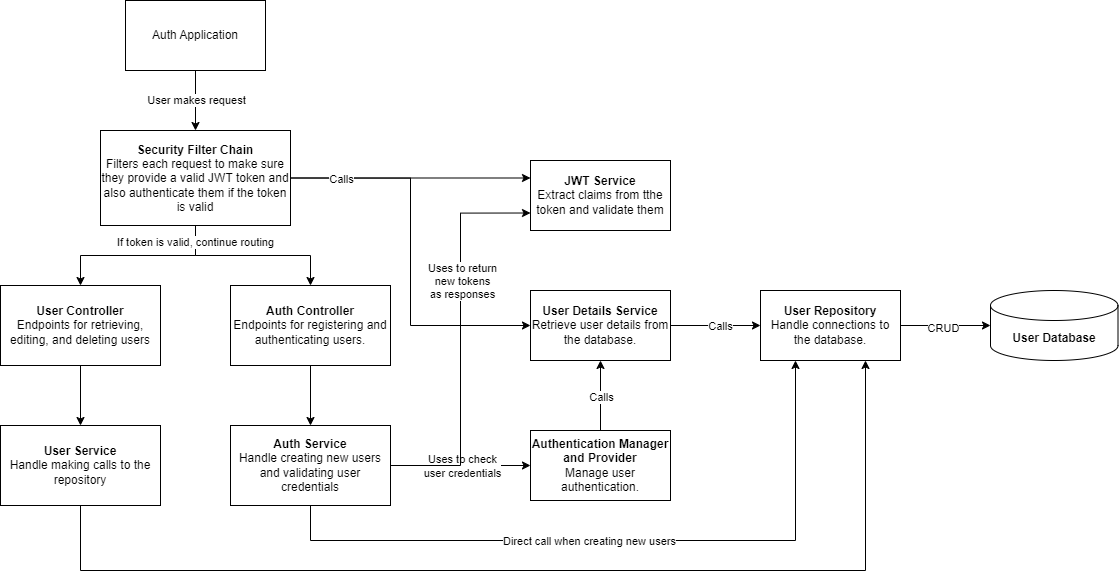

The diagram above was exported from draw.io. Its source (the exported page's mxGraphModel, read from the mxfile embedded in the PNG):
<mxGraphModel dx="1696" dy="1110" grid="1" gridSize="10" guides="1" tooltips="1" connect="1" arrows="1" fold="1" page="1" pageScale="1" pageWidth="2200" pageHeight="1400" math="0" shadow="0">
  <root>
    <mxCell id="0" />
    <mxCell id="1" parent="0" />
    <mxCell id="nsK4820INkCpJBPuqZzD-5" style="edgeStyle=orthogonalEdgeStyle;rounded=0;orthogonalLoop=1;jettySize=auto;html=1;exitX=0.5;exitY=1;exitDx=0;exitDy=0;entryX=0.5;entryY=0;entryDx=0;entryDy=0;" parent="1" source="nsK4820INkCpJBPuqZzD-3" target="nsK4820INkCpJBPuqZzD-4" edge="1">
      <mxGeometry relative="1" as="geometry" />
    </mxCell>
    <mxCell id="nsK4820INkCpJBPuqZzD-6" value="User makes request" style="edgeLabel;html=1;align=center;verticalAlign=middle;resizable=0;points=[];" parent="nsK4820INkCpJBPuqZzD-5" vertex="1" connectable="0">
      <mxGeometry x="-0.3741" y="-3" relative="1" as="geometry">
        <mxPoint x="3" y="11" as="offset" />
      </mxGeometry>
    </mxCell>
    <mxCell id="nsK4820INkCpJBPuqZzD-3" value="Auth Application" style="rounded=0;whiteSpace=wrap;html=1;" parent="1" vertex="1">
      <mxGeometry x="345" y="260" width="140" height="70" as="geometry" />
    </mxCell>
    <mxCell id="nsK4820INkCpJBPuqZzD-8" style="edgeStyle=orthogonalEdgeStyle;rounded=0;orthogonalLoop=1;jettySize=auto;html=1;exitX=1;exitY=0.5;exitDx=0;exitDy=0;entryX=0;entryY=0.25;entryDx=0;entryDy=0;" parent="1" source="nsK4820INkCpJBPuqZzD-4" target="nsK4820INkCpJBPuqZzD-7" edge="1">
      <mxGeometry relative="1" as="geometry" />
    </mxCell>
    <mxCell id="nsK4820INkCpJBPuqZzD-11" style="edgeStyle=orthogonalEdgeStyle;rounded=0;orthogonalLoop=1;jettySize=auto;html=1;exitX=1;exitY=0.5;exitDx=0;exitDy=0;entryX=0;entryY=0.5;entryDx=0;entryDy=0;" parent="1" source="nsK4820INkCpJBPuqZzD-4" target="nsK4820INkCpJBPuqZzD-10" edge="1">
      <mxGeometry relative="1" as="geometry" />
    </mxCell>
    <mxCell id="nsK4820INkCpJBPuqZzD-13" value="Calls" style="edgeLabel;html=1;align=center;verticalAlign=middle;resizable=0;points=[];" parent="nsK4820INkCpJBPuqZzD-11" vertex="1" connectable="0">
      <mxGeometry x="0.7899" relative="1" as="geometry">
        <mxPoint x="-149" y="-147" as="offset" />
      </mxGeometry>
    </mxCell>
    <mxCell id="nsK4820INkCpJBPuqZzD-18" style="edgeStyle=orthogonalEdgeStyle;rounded=0;orthogonalLoop=1;jettySize=auto;html=1;exitX=0.5;exitY=1;exitDx=0;exitDy=0;entryX=0.5;entryY=0;entryDx=0;entryDy=0;" parent="1" source="nsK4820INkCpJBPuqZzD-4" target="nsK4820INkCpJBPuqZzD-14" edge="1">
      <mxGeometry relative="1" as="geometry" />
    </mxCell>
    <mxCell id="nsK4820INkCpJBPuqZzD-32" style="edgeStyle=orthogonalEdgeStyle;rounded=0;orthogonalLoop=1;jettySize=auto;html=1;exitX=0.5;exitY=1;exitDx=0;exitDy=0;entryX=0.5;entryY=0;entryDx=0;entryDy=0;" parent="1" source="nsK4820INkCpJBPuqZzD-4" target="nsK4820INkCpJBPuqZzD-31" edge="1">
      <mxGeometry relative="1" as="geometry" />
    </mxCell>
    <mxCell id="nsK4820INkCpJBPuqZzD-33" value="If token is valid, continue routing" style="edgeLabel;html=1;align=center;verticalAlign=middle;resizable=0;points=[];" parent="nsK4820INkCpJBPuqZzD-32" vertex="1" connectable="0">
      <mxGeometry x="-0.8253" y="-1" relative="1" as="geometry">
        <mxPoint as="offset" />
      </mxGeometry>
    </mxCell>
    <mxCell id="nsK4820INkCpJBPuqZzD-4" value="&lt;b&gt;Security Filter Chain&lt;/b&gt;&lt;div&gt;Filters each request to make sure they provide a valid JWT token and also authenticate them if the token is valid&lt;/div&gt;" style="rounded=0;whiteSpace=wrap;html=1;" parent="1" vertex="1">
      <mxGeometry x="320" y="390" width="190" height="95" as="geometry" />
    </mxCell>
    <mxCell id="nsK4820INkCpJBPuqZzD-7" value="&lt;b&gt;JWT Service&lt;/b&gt;&lt;div&gt;Extract claims from tthe token and validate them&lt;/div&gt;" style="rounded=0;whiteSpace=wrap;html=1;" parent="1" vertex="1">
      <mxGeometry x="750" y="420" width="140" height="70" as="geometry" />
    </mxCell>
    <mxCell id="nsK4820INkCpJBPuqZzD-24" style="edgeStyle=orthogonalEdgeStyle;rounded=0;orthogonalLoop=1;jettySize=auto;html=1;exitX=1;exitY=0.5;exitDx=0;exitDy=0;entryX=0;entryY=0.5;entryDx=0;entryDy=0;" parent="1" source="nsK4820INkCpJBPuqZzD-10" target="nsK4820INkCpJBPuqZzD-23" edge="1">
      <mxGeometry relative="1" as="geometry" />
    </mxCell>
    <mxCell id="nsK4820INkCpJBPuqZzD-25" value="Calls" style="edgeLabel;html=1;align=center;verticalAlign=middle;resizable=0;points=[];" parent="nsK4820INkCpJBPuqZzD-24" vertex="1" connectable="0">
      <mxGeometry x="-0.1365" y="2" relative="1" as="geometry">
        <mxPoint x="11" y="2" as="offset" />
      </mxGeometry>
    </mxCell>
    <mxCell id="nsK4820INkCpJBPuqZzD-10" value="&lt;b&gt;User Details Service&lt;/b&gt;&lt;div&gt;Retrieve user details from the database.&lt;/div&gt;" style="rounded=0;whiteSpace=wrap;html=1;" parent="1" vertex="1">
      <mxGeometry x="750" y="550" width="140" height="70" as="geometry" />
    </mxCell>
    <mxCell id="nsK4820INkCpJBPuqZzD-28" style="edgeStyle=orthogonalEdgeStyle;rounded=0;orthogonalLoop=1;jettySize=auto;html=1;exitX=0.5;exitY=1;exitDx=0;exitDy=0;entryX=0.5;entryY=0;entryDx=0;entryDy=0;" parent="1" source="nsK4820INkCpJBPuqZzD-14" target="nsK4820INkCpJBPuqZzD-19" edge="1">
      <mxGeometry relative="1" as="geometry" />
    </mxCell>
    <mxCell id="nsK4820INkCpJBPuqZzD-14" value="&lt;b&gt;Auth Controller&lt;/b&gt;&lt;div&gt;Endpoints for registering and authenticating users.&lt;/div&gt;" style="rounded=0;whiteSpace=wrap;html=1;" parent="1" vertex="1">
      <mxGeometry x="450" y="545" width="160" height="80" as="geometry" />
    </mxCell>
    <mxCell id="nsK4820INkCpJBPuqZzD-16" style="edgeStyle=orthogonalEdgeStyle;rounded=0;orthogonalLoop=1;jettySize=auto;html=1;exitX=0.5;exitY=0;exitDx=0;exitDy=0;entryX=0.5;entryY=1;entryDx=0;entryDy=0;" parent="1" source="nsK4820INkCpJBPuqZzD-15" target="nsK4820INkCpJBPuqZzD-10" edge="1">
      <mxGeometry relative="1" as="geometry" />
    </mxCell>
    <mxCell id="nsK4820INkCpJBPuqZzD-17" value="Calls" style="edgeLabel;html=1;align=center;verticalAlign=middle;resizable=0;points=[];" parent="nsK4820INkCpJBPuqZzD-16" vertex="1" connectable="0">
      <mxGeometry x="-0.049" y="-1" relative="1" as="geometry">
        <mxPoint x="-1" as="offset" />
      </mxGeometry>
    </mxCell>
    <mxCell id="nsK4820INkCpJBPuqZzD-15" value="&lt;b&gt;Authentication Manager and Provider&lt;/b&gt;&lt;div&gt;Manage user authentication.&lt;/div&gt;" style="rounded=0;whiteSpace=wrap;html=1;" parent="1" vertex="1">
      <mxGeometry x="750" y="690" width="140" height="70" as="geometry" />
    </mxCell>
    <mxCell id="nsK4820INkCpJBPuqZzD-20" style="edgeStyle=orthogonalEdgeStyle;rounded=0;orthogonalLoop=1;jettySize=auto;html=1;exitX=1;exitY=0.5;exitDx=0;exitDy=0;entryX=0;entryY=0.5;entryDx=0;entryDy=0;" parent="1" source="nsK4820INkCpJBPuqZzD-19" target="nsK4820INkCpJBPuqZzD-15" edge="1">
      <mxGeometry relative="1" as="geometry" />
    </mxCell>
    <mxCell id="nsK4820INkCpJBPuqZzD-21" value="Uses to check&lt;div&gt;user credentials&lt;/div&gt;" style="edgeLabel;html=1;align=center;verticalAlign=middle;resizable=0;points=[];" parent="nsK4820INkCpJBPuqZzD-20" vertex="1" connectable="0">
      <mxGeometry x="-0.0714" y="-3" relative="1" as="geometry">
        <mxPoint x="5" y="-3" as="offset" />
      </mxGeometry>
    </mxCell>
    <mxCell id="nsK4820INkCpJBPuqZzD-29" style="edgeStyle=orthogonalEdgeStyle;rounded=0;orthogonalLoop=1;jettySize=auto;html=1;exitX=0.5;exitY=1;exitDx=0;exitDy=0;entryX=0.25;entryY=1;entryDx=0;entryDy=0;" parent="1" source="nsK4820INkCpJBPuqZzD-19" target="nsK4820INkCpJBPuqZzD-23" edge="1">
      <mxGeometry relative="1" as="geometry">
        <mxPoint x="1020" y="630" as="targetPoint" />
        <Array as="points">
          <mxPoint x="530" y="800" />
          <mxPoint x="1015" y="800" />
        </Array>
      </mxGeometry>
    </mxCell>
    <mxCell id="nsK4820INkCpJBPuqZzD-30" value="Direct call when creating new users" style="edgeLabel;html=1;align=center;verticalAlign=middle;resizable=0;points=[];" parent="nsK4820INkCpJBPuqZzD-29" vertex="1" connectable="0">
      <mxGeometry x="-0.2869" relative="1" as="geometry">
        <mxPoint x="63" as="offset" />
      </mxGeometry>
    </mxCell>
    <mxCell id="nsK4820INkCpJBPuqZzD-34" style="edgeStyle=orthogonalEdgeStyle;rounded=0;orthogonalLoop=1;jettySize=auto;html=1;exitX=1;exitY=0.5;exitDx=0;exitDy=0;entryX=0;entryY=0.75;entryDx=0;entryDy=0;" parent="1" source="nsK4820INkCpJBPuqZzD-19" target="nsK4820INkCpJBPuqZzD-7" edge="1">
      <mxGeometry relative="1" as="geometry" />
    </mxCell>
    <mxCell id="nsK4820INkCpJBPuqZzD-36" value="Uses to return&lt;div&gt;new tokens&lt;/div&gt;&lt;div&gt;as responses&lt;/div&gt;" style="edgeLabel;html=1;align=center;verticalAlign=middle;resizable=0;points=[];" parent="nsK4820INkCpJBPuqZzD-34" vertex="1" connectable="0">
      <mxGeometry x="0.1889" y="-1" relative="1" as="geometry">
        <mxPoint y="-21" as="offset" />
      </mxGeometry>
    </mxCell>
    <mxCell id="nsK4820INkCpJBPuqZzD-19" value="&lt;b&gt;Auth Service&lt;/b&gt;&lt;div&gt;Handle creating new users and validating user credentials&lt;/div&gt;" style="rounded=0;whiteSpace=wrap;html=1;" parent="1" vertex="1">
      <mxGeometry x="450" y="685" width="160" height="80" as="geometry" />
    </mxCell>
    <mxCell id="nsK4820INkCpJBPuqZzD-22" value="&lt;b&gt;User Database&lt;/b&gt;" style="shape=cylinder3;whiteSpace=wrap;html=1;boundedLbl=1;backgroundOutline=1;size=15;" parent="1" vertex="1">
      <mxGeometry x="1210" y="550" width="127.5" height="70" as="geometry" />
    </mxCell>
    <mxCell id="nsK4820INkCpJBPuqZzD-23" value="&lt;b&gt;User Repository&lt;/b&gt;&lt;div&gt;Handle connections to the database.&lt;/div&gt;" style="rounded=0;whiteSpace=wrap;html=1;" parent="1" vertex="1">
      <mxGeometry x="980" y="550" width="140" height="70" as="geometry" />
    </mxCell>
    <mxCell id="nsK4820INkCpJBPuqZzD-26" style="edgeStyle=orthogonalEdgeStyle;rounded=0;orthogonalLoop=1;jettySize=auto;html=1;exitX=1;exitY=0.5;exitDx=0;exitDy=0;entryX=0;entryY=0.5;entryDx=0;entryDy=0;entryPerimeter=0;" parent="1" source="nsK4820INkCpJBPuqZzD-23" target="nsK4820INkCpJBPuqZzD-22" edge="1">
      <mxGeometry relative="1" as="geometry" />
    </mxCell>
    <mxCell id="nsK4820INkCpJBPuqZzD-27" value="CRUD" style="edgeLabel;html=1;align=center;verticalAlign=middle;resizable=0;points=[];" parent="nsK4820INkCpJBPuqZzD-26" vertex="1" connectable="0">
      <mxGeometry x="-0.0869" y="-2" relative="1" as="geometry">
        <mxPoint as="offset" />
      </mxGeometry>
    </mxCell>
    <mxCell id="nsK4820INkCpJBPuqZzD-39" style="edgeStyle=orthogonalEdgeStyle;rounded=0;orthogonalLoop=1;jettySize=auto;html=1;exitX=0.5;exitY=1;exitDx=0;exitDy=0;entryX=0.5;entryY=0;entryDx=0;entryDy=0;" parent="1" source="nsK4820INkCpJBPuqZzD-31" target="nsK4820INkCpJBPuqZzD-37" edge="1">
      <mxGeometry relative="1" as="geometry" />
    </mxCell>
    <mxCell id="nsK4820INkCpJBPuqZzD-31" value="&lt;b&gt;User Controller&lt;/b&gt;&lt;div&gt;Endpoints for retrieving, editing, and deleting users&lt;/div&gt;" style="rounded=0;whiteSpace=wrap;html=1;" parent="1" vertex="1">
      <mxGeometry x="220" y="545" width="160" height="80" as="geometry" />
    </mxCell>
    <mxCell id="nsK4820INkCpJBPuqZzD-38" style="edgeStyle=orthogonalEdgeStyle;rounded=0;orthogonalLoop=1;jettySize=auto;html=1;exitX=0.5;exitY=1;exitDx=0;exitDy=0;entryX=0.75;entryY=1;entryDx=0;entryDy=0;" parent="1" source="nsK4820INkCpJBPuqZzD-37" target="nsK4820INkCpJBPuqZzD-23" edge="1">
      <mxGeometry relative="1" as="geometry">
        <Array as="points">
          <mxPoint x="300" y="830" />
          <mxPoint x="1085" y="830" />
        </Array>
      </mxGeometry>
    </mxCell>
    <mxCell id="nsK4820INkCpJBPuqZzD-37" value="&lt;b&gt;User Service&lt;/b&gt;&lt;div&gt;Handle making calls to the repository&lt;/div&gt;" style="rounded=0;whiteSpace=wrap;html=1;" parent="1" vertex="1">
      <mxGeometry x="220" y="685" width="160" height="80" as="geometry" />
    </mxCell>
  </root>
</mxGraphModel>